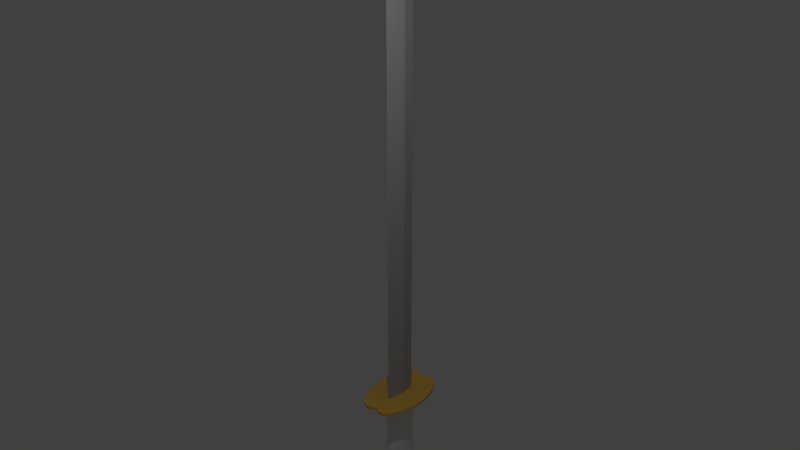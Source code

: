 # Source: sword.blend  (saved by Blender 2.77.0; exported with 4.5.12 LTS)
import bpy
from mathutils import Matrix  # noqa: F401  (used for matrix-valued properties, if any)

bpy.ops.wm.read_factory_settings(use_empty=True)
scene = bpy.context.scene
scene.name = 'Scene'

# ---- collections
col_collection_1 = bpy.data.collections.new('Collection 1'); scene.collection.children.link(col_collection_1)

# ---- materials (node trees are filled in below, after node groups)
mat_blade = bpy.data.materials.new('Blade')
mat_blade.alpha_threshold = 0.0
mat_blade.use_transparent_shadow = False
mat_blade.diffuse_color = (0.4109, 0.4109, 0.4109, 1.0)
mat_blade.roughness = 0.5
mat_blade.specular_intensity = 0.0
mat_material_001 = bpy.data.materials.new('Material.001')
mat_material_001.alpha_threshold = 0.0
mat_material_001.use_transparent_shadow = False
mat_material_001.diffuse_color = (0.8, 0.4799, 0.09022, 1.0)
mat_material_001.specular_color = (1.0, 0.6784, 0.1371)
mat_material_001.roughness = 0.5
mat_material_002 = bpy.data.materials.new('Material.002')
mat_material_002.alpha_threshold = 0.0
mat_material_002.use_transparent_shadow = False
mat_material_002.roughness = 0.5

# ---- material node trees

# ---- world
world_world = bpy.data.worlds.new('World'); scene.world = world_world
world_world.color = (0.05088, 0.05088, 0.05088)
world_world.use_sun_shadow = False
world_world.sun_shadow_jitter_overblur = 0.0
world_world.cycles.sampling_method = 'MANUAL'

# ---- lights
light_point = bpy.data.lights.new('Point', 'POINT')
light_point.transmission_factor = 0.0
light_point.energy = 100.0
light_point.shadow_buffer_clip_start = 0.5
light_point.shadow_soft_size = 0.1
light_point.shadow_maximum_resolution = 0.006
light_point.use_absolute_resolution = True

# ---- meshes
me_cylinder_002 = bpy.data.meshes.new('Cylinder.002')
me_cylinder_002.from_pydata([(5.762e-09, -0.2, -1.0), (5.762e-09, -0.2, 4.0), (-0.04755, 0.01519, -1.0), (-0.04755, 0.01519, 4.0), (-0.02939, 0.1618, -1.0), (-0.02939, 0.1618, 4.0), (0.02939, 0.1618, -1.0), (0.02939, 0.1618, 4.0), (0.04755, 0.01519, -1.0), (0.04755, 0.01519, 4.0), (-0.007817, 0.1545, 4.645), (1.029e-08, 0.1191, 4.645), (-0.004831, 0.1786, 4.645), (0.004831, 0.1786, 4.645), (0.007817, 0.1545, 4.645)], [], [(0, 1, 3, 2), (2, 3, 5, 4), (4, 5, 7, 6), (9, 7, 13, 14), (6, 7, 9, 8), (8, 9, 1, 0), (0, 2, 4, 6, 8), (10, 11, 14, 13, 12), (5, 3, 10, 12), (1, 9, 14, 11), (3, 1, 11, 10), (7, 5, 12, 13)])
me_cylinder_002.materials.append(mat_blade)
me_cylinder_002.use_remesh_preserve_volume = False
me_cylinder_002.use_remesh_preserve_attributes = False
me_cylinder_002.use_mirror_vertex_groups = False
me_cylinder_002.update()
me_cylinder_001 = bpy.data.meshes.new('Cylinder.001')
me_cylinder_001.from_pydata([(3.749e-08, 0.4, 0.68), (3.749e-08, 0.4, 0.72), (0.05853, 0.4404, 0.68), (0.05853, 0.4404, 0.72), (0.1148, 0.4369, 0.68), (0.1148, 0.4369, 0.72), (0.1667, 0.4157, 0.68), (0.1667, 0.4157, 0.72), (0.2121, 0.3536, 0.68), (0.2121, 0.3536, 0.72), (0.2494, 0.2778, 0.68), (0.2494, 0.2778, 0.72), (0.2772, 0.1913, 0.68), (0.2772, 0.1913, 0.72), (0.2942, 0.09755, 0.68), (0.2942, 0.09755, 0.72), (0.3, 2.054e-07, 0.68), (0.3, 2.054e-07, 0.72), (0.2942, -0.09754, 0.68), (0.2942, -0.09754, 0.72), (0.2772, -0.1913, 0.68), (0.2772, -0.1913, 0.72), (0.2494, -0.2778, 0.68), (0.2494, -0.2778, 0.72), (0.2121, -0.3536, 0.68), (0.2121, -0.3536, 0.72), (0.1667, -0.4157, 0.68), (0.1667, -0.4157, 0.72), (0.1148, -0.4369, 0.68), (0.1148, -0.4369, 0.72), (0.05853, -0.4404, 0.68), (0.05853, -0.4404, 0.72), (-6.027e-08, -0.4, 0.68), (-6.027e-08, -0.4, 0.72), (-0.05853, -0.4404, 0.68), (-0.05853, -0.4404, 0.72), (-0.1148, -0.4369, 0.68), (-0.1148, -0.4369, 0.72), (-0.1667, -0.4157, 0.68), (-0.1667, -0.4157, 0.72), (-0.2121, -0.3536, 0.68), (-0.2121, -0.3536, 0.72), (-0.2494, -0.2778, 0.68), (-0.2494, -0.2778, 0.72), (-0.2772, -0.1913, 0.68), (-0.2772, -0.1913, 0.72), (-0.2942, -0.09754, 0.68), (-0.2942, -0.09754, 0.72), (-0.3, 6.504e-07, 0.68), (-0.3, 6.504e-07, 0.72), (-0.2942, 0.09755, 0.68), (-0.2942, 0.09755, 0.72), (-0.2772, 0.1913, 0.68), (-0.2772, 0.1913, 0.72), (-0.2494, 0.2778, 0.68), (-0.2494, 0.2778, 0.72), (-0.2121, 0.3536, 0.68), (-0.2121, 0.3536, 0.72), (-0.1667, 0.4157, 0.68), (-0.1667, 0.4157, 0.72), (-0.1148, 0.4369, 0.68), (-0.1148, 0.4369, 0.72), (-0.05853, 0.4404, 0.68), (-0.05853, 0.4404, 0.72)], [], [(0, 1, 3, 2), (2, 3, 5, 4), (4, 5, 7, 6), (6, 7, 9, 8), (8, 9, 11, 10), (10, 11, 13, 12), (12, 13, 15, 14), (14, 15, 17, 16), (16, 17, 19, 18), (18, 19, 21, 20), (20, 21, 23, 22), (22, 23, 25, 24), (24, 25, 27, 26), (26, 27, 29, 28), (28, 29, 31, 30), (30, 31, 33, 32), (32, 33, 35, 34), (34, 35, 37, 36), (36, 37, 39, 38), (38, 39, 41, 40), (40, 41, 43, 42), (42, 43, 45, 44), (44, 45, 47, 46), (46, 47, 49, 48), (48, 49, 51, 50), (50, 51, 53, 52), (52, 53, 55, 54), (54, 55, 57, 56), (56, 57, 59, 58), (58, 59, 61, 60), (3, 1, 63, 61, 59, 57, 55, 53, 51, 49, 47, 45, 43, 41, 39, 37, 35, 33, 31, 29, 27, 25, 23, 21, 19, 17, 15, 13, 11, 9, 7, 5), (60, 61, 63, 62), (62, 63, 1, 0), (0, 2, 4, 6, 8, 10, 12, 14, 16, 18, 20, 22, 24, 26, 28, 30, 32, 34, 36, 38, 40, 42, 44, 46, 48, 50, 52, 54, 56, 58, 60, 62)])
me_cylinder_001.materials.append(mat_material_001)
me_cylinder_001.use_remesh_preserve_volume = False
me_cylinder_001.use_remesh_preserve_attributes = False
me_cylinder_001.use_mirror_vertex_groups = False
me_cylinder_001.update()
me_cylinder = bpy.data.meshes.new('Cylinder')
me_cylinder.from_pydata([(4.82e-08, 0.2, -0.7), (4.82e-08, 0.2, 0.7), (0.01951, 0.1962, -0.7), (0.01951, 0.1962, 0.7), (0.03827, 0.1848, -0.7), (0.03827, 0.1848, 0.7), (0.05556, 0.1663, -0.7), (0.05556, 0.1663, 0.7), (0.07071, 0.1414, -0.7), (0.07071, 0.1414, 0.7), (0.08315, 0.1111, -0.7), (0.08315, 0.1111, 0.7), (0.09239, 0.07654, -0.7), (0.09239, 0.07654, 0.7), (0.09808, 0.03902, -0.7), (0.09808, 0.03902, 0.7), (0.1, 2.833e-07, -0.7), (0.1, 2.833e-07, 0.7), (0.09808, -0.03902, -0.7), (0.09808, -0.03902, 0.7), (0.09239, -0.07654, -0.7), (0.09239, -0.07654, 0.7), (0.08315, -0.1111, -0.7), (0.08315, -0.1111, 0.7), (0.07071, -0.1414, -0.7), (0.07071, -0.1414, 0.7), (0.05556, -0.1663, -0.7), (0.05556, -0.1663, 0.7), (0.03827, -0.1848, -0.7), (0.03827, -0.1848, 0.7), (0.01951, -0.1962, -0.7), (0.01951, -0.1962, 0.7), (1.561e-08, -0.2, -0.7), (1.561e-08, -0.2, 0.7), (-0.01951, -0.1962, -0.7), (-0.01951, -0.1962, 0.7), (-0.03827, -0.1848, -0.7), (-0.03827, -0.1848, 0.7), (-0.05556, -0.1663, -0.7), (-0.05556, -0.1663, 0.7), (-0.07071, -0.1414, -0.7), (-0.07071, -0.1414, 0.7), (-0.08315, -0.1111, -0.7), (-0.08315, -0.1111, 0.7), (-0.09239, -0.07654, -0.7), (-0.09239, -0.07654, 0.7), (-0.09808, -0.03902, -0.7), (-0.09808, -0.03902, 0.7), (-0.1, 4.613e-07, -0.7), (-0.1, 4.613e-07, 0.7), (-0.09808, 0.03902, -0.7), (-0.09808, 0.03902, 0.7), (-0.09239, 0.07654, -0.7), (-0.09239, 0.07654, 0.7), (-0.08315, 0.1111, -0.7), (-0.08315, 0.1111, 0.7), (-0.07071, 0.1414, -0.7), (-0.07071, 0.1414, 0.7), (-0.05556, 0.1663, -0.7), (-0.05556, 0.1663, 0.7), (-0.03827, 0.1848, -0.7), (-0.03827, 0.1848, 0.7), (-0.01951, 0.1962, -0.7), (-0.01951, 0.1962, 0.7)], [], [(0, 1, 3, 2), (2, 3, 5, 4), (4, 5, 7, 6), (6, 7, 9, 8), (8, 9, 11, 10), (10, 11, 13, 12), (12, 13, 15, 14), (14, 15, 17, 16), (16, 17, 19, 18), (18, 19, 21, 20), (20, 21, 23, 22), (22, 23, 25, 24), (24, 25, 27, 26), (26, 27, 29, 28), (28, 29, 31, 30), (30, 31, 33, 32), (32, 33, 35, 34), (34, 35, 37, 36), (36, 37, 39, 38), (38, 39, 41, 40), (40, 41, 43, 42), (42, 43, 45, 44), (44, 45, 47, 46), (46, 47, 49, 48), (48, 49, 51, 50), (50, 51, 53, 52), (52, 53, 55, 54), (54, 55, 57, 56), (56, 57, 59, 58), (58, 59, 61, 60), (3, 1, 63, 61, 59, 57, 55, 53, 51, 49, 47, 45, 43, 41, 39, 37, 35, 33, 31, 29, 27, 25, 23, 21, 19, 17, 15, 13, 11, 9, 7, 5), (60, 61, 63, 62), (62, 63, 1, 0), (0, 2, 4, 6, 8, 10, 12, 14, 16, 18, 20, 22, 24, 26, 28, 30, 32, 34, 36, 38, 40, 42, 44, 46, 48, 50, 52, 54, 56, 58, 60, 62)])
me_cylinder.materials.append(mat_material_002)
me_cylinder.use_remesh_preserve_volume = False
me_cylinder.use_remesh_preserve_attributes = False
me_cylinder.use_mirror_vertex_groups = False
me_cylinder.update()

# ---- objects
ob_point = bpy.data.objects.new('Point', light_point)
ob_cylinder_002 = bpy.data.objects.new('Cylinder.002', me_cylinder_002)
ob_cylinder_001 = bpy.data.objects.new('Cylinder.001', me_cylinder_001)
ob_cylinder = bpy.data.objects.new('Cylinder', me_cylinder)

# ---- transforms, parenting, visibility, modifiers, constraints
ob_point.location = (1.86, -2.208, 6.285)
ob_point.lineart.crease_threshold = 0.0
ob_cylinder_002.location = (0.0, 0.0, 1.7)
ob_cylinder_002.lineart.crease_threshold = 0.0
ob_cylinder_001.location = (0.0, 0.0, 0.0)
ob_cylinder_001.lineart.crease_threshold = 0.0
ob_cylinder.location = (0.0, 0.0, 0.0)
ob_cylinder.lineart.crease_threshold = 0.0

# ---- collection membership
col_collection_1.objects.link(ob_point)
col_collection_1.objects.link(ob_cylinder_002)
col_collection_1.objects.link(ob_cylinder_001)
col_collection_1.objects.link(ob_cylinder)

# ---- scene / render settings (as saved in the file)
scene.frame_start = 1; scene.frame_end = 250; scene.frame_set(1)
scene.render.engine = 'BLENDER_EEVEE_NEXT'
scene.render.resolution_percentage = 50
scene.render.dither_intensity = 0.0
scene.cycles.use_denoising = False
scene.cycles.samples = 128
scene.cycles.sampling_pattern = 'TABULATED_SOBOL'
scene.cycles.light_sampling_threshold = 0.0
scene.cycles.use_adaptive_sampling = False
scene.cycles.use_light_tree = False
scene.cycles.blur_glossy = 0.0
scene.cycles.sample_clamp_indirect = 0.0
scene.view_settings.view_transform = 'Standard'
bpy.context.view_layer.update()

# ---- added for rendering (the .blend has no active camera): camera
cam_auto = bpy.data.cameras.new('AutoCamera')
cam_auto.lens = 50.0
cam_auto.sensor_width = 36.0
cam_auto.clip_end = 1000.0
ob_auto_camera = bpy.data.objects.new('AutoCamera', cam_auto)
scene.collection.objects.link(ob_auto_camera)
ob_auto_camera.location = (6.59279, -7.91135, 8.09696)
ob_auto_camera.rotation_euler = (1.09748, -7.21219e-08, 0.694738)
scene.camera = ob_auto_camera
bpy.context.view_layer.update()
